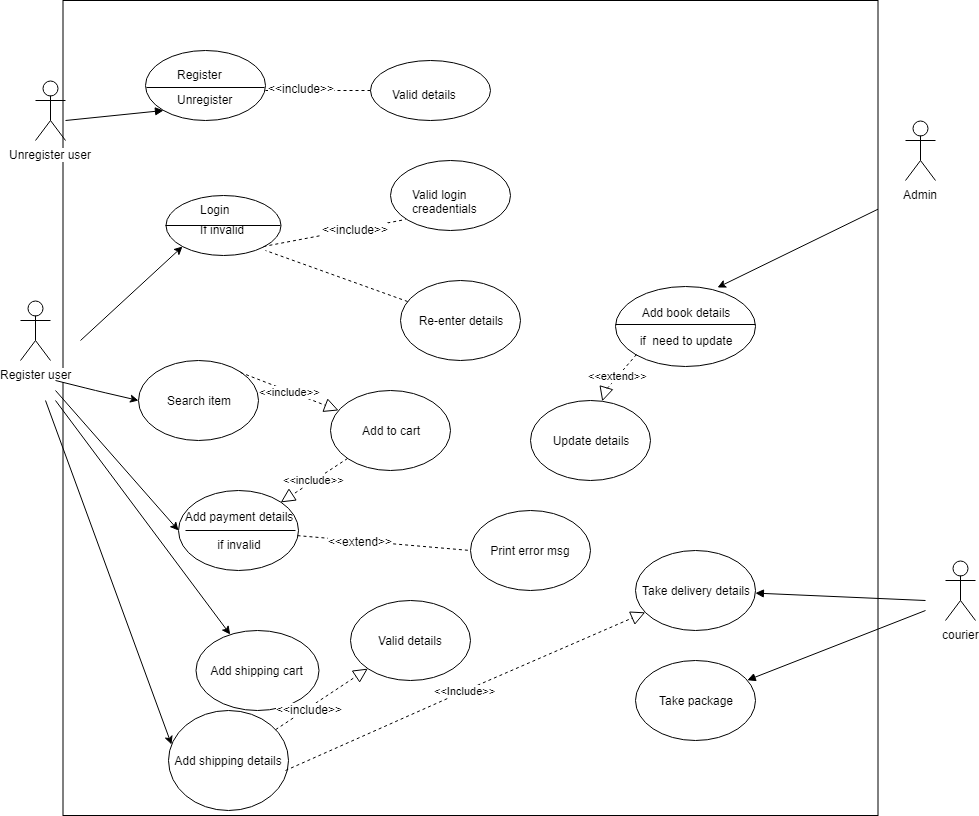

The diagram above was exported from draw.io. Its source (the exported page's mxGraphModel, read from the mxfile embedded in the PNG):
<mxGraphModel dx="840" dy="403" grid="1" gridSize="10" guides="1" tooltips="1" connect="1" arrows="1" fold="1" page="1" pageScale="1" pageWidth="850" pageHeight="1100" math="0" shadow="0">
  <root>
    <mxCell id="0" />
    <mxCell id="1" parent="0" />
    <mxCell id="sdncfmuBxrPIfByn7atW-1" value="" style="whiteSpace=wrap;html=1;aspect=fixed;" vertex="1" parent="1">
      <mxGeometry x="87.5" y="120" width="815" height="815" as="geometry" />
    </mxCell>
    <mxCell id="sdncfmuBxrPIfByn7atW-2" value="Unregister user" style="shape=umlActor;verticalLabelPosition=bottom;labelBackgroundColor=#ffffff;verticalAlign=top;html=1;outlineConnect=0;" vertex="1" parent="1">
      <mxGeometry x="60" y="200" width="30" height="60" as="geometry" />
    </mxCell>
    <mxCell id="sdncfmuBxrPIfByn7atW-8" value="Register user" style="shape=umlActor;verticalLabelPosition=bottom;labelBackgroundColor=#ffffff;verticalAlign=top;html=1;outlineConnect=0;" vertex="1" parent="1">
      <mxGeometry x="45" y="420" width="30" height="60" as="geometry" />
    </mxCell>
    <mxCell id="sdncfmuBxrPIfByn7atW-15" value="Admin" style="shape=umlActor;verticalLabelPosition=bottom;labelBackgroundColor=#ffffff;verticalAlign=top;html=1;outlineConnect=0;" vertex="1" parent="1">
      <mxGeometry x="930" y="240" width="30" height="60" as="geometry" />
    </mxCell>
    <mxCell id="sdncfmuBxrPIfByn7atW-16" value="" style="ellipse;whiteSpace=wrap;html=1;" vertex="1" parent="1">
      <mxGeometry x="170" y="170" width="120" height="70" as="geometry" />
    </mxCell>
    <mxCell id="sdncfmuBxrPIfByn7atW-19" value="" style="endArrow=none;html=1;" edge="1" parent="1">
      <mxGeometry width="50" height="50" relative="1" as="geometry">
        <mxPoint x="171" y="207" as="sourcePoint" />
        <mxPoint x="289" y="207" as="targetPoint" />
        <Array as="points" />
      </mxGeometry>
    </mxCell>
    <mxCell id="sdncfmuBxrPIfByn7atW-21" value="Unregister" style="text;html=1;resizable=0;points=[];autosize=1;align=left;verticalAlign=top;spacingTop=-4;" vertex="1" parent="1">
      <mxGeometry x="200" y="210" width="70" height="20" as="geometry" />
    </mxCell>
    <mxCell id="sdncfmuBxrPIfByn7atW-22" value="Register" style="text;html=1;resizable=0;points=[];autosize=1;align=left;verticalAlign=top;spacingTop=-4;" vertex="1" parent="1">
      <mxGeometry x="200" y="185" width="60" height="20" as="geometry" />
    </mxCell>
    <mxCell id="sdncfmuBxrPIfByn7atW-23" value="" style="ellipse;whiteSpace=wrap;html=1;" vertex="1" parent="1">
      <mxGeometry x="395" y="180" width="120" height="60" as="geometry" />
    </mxCell>
    <mxCell id="sdncfmuBxrPIfByn7atW-24" value="Valid details" style="text;html=1;resizable=0;points=[];autosize=1;align=left;verticalAlign=top;spacingTop=-4;" vertex="1" parent="1">
      <mxGeometry x="415" y="205" width="80" height="20" as="geometry" />
    </mxCell>
    <mxCell id="sdncfmuBxrPIfByn7atW-25" value="" style="ellipse;whiteSpace=wrap;html=1;" vertex="1" parent="1">
      <mxGeometry x="190" y="315" width="115" height="60" as="geometry" />
    </mxCell>
    <mxCell id="sdncfmuBxrPIfByn7atW-26" value="Login" style="text;html=1;resizable=0;points=[];autosize=1;align=left;verticalAlign=top;spacingTop=-4;" vertex="1" parent="1">
      <mxGeometry x="222.5" y="320" width="40" height="20" as="geometry" />
    </mxCell>
    <mxCell id="sdncfmuBxrPIfByn7atW-30" value="" style="endArrow=none;html=1;exitX=1;exitY=0.5;exitDx=0;exitDy=0;entryX=0;entryY=0.5;entryDx=0;entryDy=0;" edge="1" parent="1" source="sdncfmuBxrPIfByn7atW-25" target="sdncfmuBxrPIfByn7atW-25">
      <mxGeometry width="50" height="50" relative="1" as="geometry">
        <mxPoint x="310" y="385" as="sourcePoint" />
        <mxPoint x="360" y="335" as="targetPoint" />
      </mxGeometry>
    </mxCell>
    <mxCell id="sdncfmuBxrPIfByn7atW-31" value="If invalid" style="text;html=1;resizable=0;points=[];autosize=1;align=left;verticalAlign=top;spacingTop=-4;" vertex="1" parent="1">
      <mxGeometry x="222.5" y="340" width="60" height="20" as="geometry" />
    </mxCell>
    <mxCell id="sdncfmuBxrPIfByn7atW-32" value="" style="ellipse;whiteSpace=wrap;html=1;" vertex="1" parent="1">
      <mxGeometry x="415" y="280" width="120" height="70" as="geometry" />
    </mxCell>
    <mxCell id="sdncfmuBxrPIfByn7atW-33" value="Valid login &lt;br&gt;creadentials" style="text;html=1;resizable=0;points=[];autosize=1;align=left;verticalAlign=top;spacingTop=-4;" vertex="1" parent="1">
      <mxGeometry x="435" y="305" width="80" height="30" as="geometry" />
    </mxCell>
    <mxCell id="sdncfmuBxrPIfByn7atW-35" value="Re-enter details" style="ellipse;whiteSpace=wrap;html=1;" vertex="1" parent="1">
      <mxGeometry x="425" y="400" width="120" height="80" as="geometry" />
    </mxCell>
    <mxCell id="sdncfmuBxrPIfByn7atW-36" value="Add book details&lt;br&gt;&lt;br&gt;if&amp;nbsp; need to update&lt;br&gt;" style="ellipse;whiteSpace=wrap;html=1;" vertex="1" parent="1">
      <mxGeometry x="640" y="406" width="140" height="80" as="geometry" />
    </mxCell>
    <mxCell id="sdncfmuBxrPIfByn7atW-37" value="Search item" style="ellipse;whiteSpace=wrap;html=1;" vertex="1" parent="1">
      <mxGeometry x="162.5" y="480" width="120" height="80" as="geometry" />
    </mxCell>
    <mxCell id="sdncfmuBxrPIfByn7atW-38" value="Update details" style="ellipse;whiteSpace=wrap;html=1;" vertex="1" parent="1">
      <mxGeometry x="555" y="520" width="120" height="80" as="geometry" />
    </mxCell>
    <mxCell id="sdncfmuBxrPIfByn7atW-39" value="Print error msg" style="ellipse;whiteSpace=wrap;html=1;" vertex="1" parent="1">
      <mxGeometry x="495" y="630" width="120" height="80" as="geometry" />
    </mxCell>
    <mxCell id="sdncfmuBxrPIfByn7atW-40" value="Add payment details&lt;br&gt;&lt;br&gt;if invalid&lt;br&gt;" style="ellipse;whiteSpace=wrap;html=1;" vertex="1" parent="1">
      <mxGeometry x="202.5" y="610" width="120" height="80" as="geometry" />
    </mxCell>
    <mxCell id="sdncfmuBxrPIfByn7atW-43" value="Valid details" style="ellipse;whiteSpace=wrap;html=1;" vertex="1" parent="1">
      <mxGeometry x="375" y="720" width="120" height="80" as="geometry" />
    </mxCell>
    <mxCell id="sdncfmuBxrPIfByn7atW-44" value="Add shipping cart" style="ellipse;whiteSpace=wrap;html=1;" vertex="1" parent="1">
      <mxGeometry x="220" y="750" width="123" height="80" as="geometry" />
    </mxCell>
    <mxCell id="sdncfmuBxrPIfByn7atW-45" value="Add shipping details&lt;br&gt;" style="ellipse;whiteSpace=wrap;html=1;" vertex="1" parent="1">
      <mxGeometry x="193" y="830" width="120" height="100" as="geometry" />
    </mxCell>
    <mxCell id="sdncfmuBxrPIfByn7atW-46" value="Take delivery details" style="ellipse;whiteSpace=wrap;html=1;" vertex="1" parent="1">
      <mxGeometry x="660" y="670" width="120" height="80" as="geometry" />
    </mxCell>
    <mxCell id="sdncfmuBxrPIfByn7atW-47" value="Take package" style="ellipse;whiteSpace=wrap;html=1;" vertex="1" parent="1">
      <mxGeometry x="660" y="780" width="120" height="80" as="geometry" />
    </mxCell>
    <mxCell id="sdncfmuBxrPIfByn7atW-49" value="" style="endArrow=classic;html=1;entryX=0;entryY=1;entryDx=0;entryDy=0;" edge="1" parent="1" target="sdncfmuBxrPIfByn7atW-25">
      <mxGeometry width="50" height="50" relative="1" as="geometry">
        <mxPoint x="105" y="460" as="sourcePoint" />
        <mxPoint x="155" y="410" as="targetPoint" />
      </mxGeometry>
    </mxCell>
    <mxCell id="sdncfmuBxrPIfByn7atW-50" value="" style="endArrow=classic;html=1;entryX=0;entryY=0.5;entryDx=0;entryDy=0;" edge="1" parent="1" target="sdncfmuBxrPIfByn7atW-37">
      <mxGeometry width="50" height="50" relative="1" as="geometry">
        <mxPoint x="80" y="500" as="sourcePoint" />
        <mxPoint x="140" y="510" as="targetPoint" />
        <Array as="points">
          <mxPoint x="120" y="510" />
        </Array>
      </mxGeometry>
    </mxCell>
    <mxCell id="sdncfmuBxrPIfByn7atW-54" value="" style="endArrow=classic;html=1;entryX=0;entryY=0.5;entryDx=0;entryDy=0;" edge="1" parent="1" target="sdncfmuBxrPIfByn7atW-40">
      <mxGeometry width="50" height="50" relative="1" as="geometry">
        <mxPoint x="80" y="510" as="sourcePoint" />
        <mxPoint x="130" y="640" as="targetPoint" />
      </mxGeometry>
    </mxCell>
    <mxCell id="sdncfmuBxrPIfByn7atW-55" value="" style="endArrow=classic;html=1;entryX=0.029;entryY=0.338;entryDx=0;entryDy=0;entryPerimeter=0;" edge="1" parent="1" target="sdncfmuBxrPIfByn7atW-45">
      <mxGeometry width="50" height="50" relative="1" as="geometry">
        <mxPoint x="70" y="520" as="sourcePoint" />
        <mxPoint x="198" y="848" as="targetPoint" />
      </mxGeometry>
    </mxCell>
    <mxCell id="sdncfmuBxrPIfByn7atW-56" value="" style="endArrow=none;dashed=1;html=1;entryX=-0.062;entryY=1.133;entryDx=0;entryDy=0;entryPerimeter=0;exitX=1;exitY=1;exitDx=0;exitDy=0;" edge="1" parent="1" source="sdncfmuBxrPIfByn7atW-25" target="sdncfmuBxrPIfByn7atW-33">
      <mxGeometry width="50" height="50" relative="1" as="geometry">
        <mxPoint x="325" y="370" as="sourcePoint" />
        <mxPoint x="375" y="320" as="targetPoint" />
      </mxGeometry>
    </mxCell>
    <mxCell id="sdncfmuBxrPIfByn7atW-60" value="&amp;lt;&amp;lt;include&amp;gt;&amp;gt;" style="text;html=1;resizable=0;points=[];align=center;verticalAlign=middle;labelBackgroundColor=#ffffff;" vertex="1" connectable="0" parent="sdncfmuBxrPIfByn7atW-56">
      <mxGeometry x="0.2765" relative="1" as="geometry">
        <mxPoint x="1" as="offset" />
      </mxGeometry>
    </mxCell>
    <mxCell id="sdncfmuBxrPIfByn7atW-59" value="" style="endArrow=classic;html=1;entryX=0.725;entryY=0.013;entryDx=0;entryDy=0;entryPerimeter=0;" edge="1" parent="1" source="sdncfmuBxrPIfByn7atW-1" target="sdncfmuBxrPIfByn7atW-36">
      <mxGeometry width="50" height="50" relative="1" as="geometry">
        <mxPoint x="850" y="290" as="sourcePoint" />
        <mxPoint x="800" y="250" as="targetPoint" />
      </mxGeometry>
    </mxCell>
    <mxCell id="sdncfmuBxrPIfByn7atW-61" value="" style="endArrow=none;dashed=1;html=1;" edge="1" parent="1" source="sdncfmuBxrPIfByn7atW-35">
      <mxGeometry width="50" height="50" relative="1" as="geometry">
        <mxPoint x="310" y="450" as="sourcePoint" />
        <mxPoint x="290" y="370" as="targetPoint" />
      </mxGeometry>
    </mxCell>
    <mxCell id="sdncfmuBxrPIfByn7atW-62" value="" style="endArrow=none;dashed=1;html=1;entryX=0;entryY=0.5;entryDx=0;entryDy=0;" edge="1" parent="1" target="sdncfmuBxrPIfByn7atW-23">
      <mxGeometry width="50" height="50" relative="1" as="geometry">
        <mxPoint x="290" y="210" as="sourcePoint" />
        <mxPoint x="380" y="190" as="targetPoint" />
      </mxGeometry>
    </mxCell>
    <mxCell id="sdncfmuBxrPIfByn7atW-63" value="&amp;lt;&amp;lt;include&amp;gt;&amp;gt;" style="text;html=1;resizable=0;points=[];align=center;verticalAlign=middle;labelBackgroundColor=#ffffff;" vertex="1" connectable="0" parent="sdncfmuBxrPIfByn7atW-62">
      <mxGeometry x="-0.3333" y="3" relative="1" as="geometry">
        <mxPoint as="offset" />
      </mxGeometry>
    </mxCell>
    <mxCell id="sdncfmuBxrPIfByn7atW-64" value="" style="endArrow=none;dashed=1;html=1;entryX=0;entryY=0.5;entryDx=0;entryDy=0;" edge="1" parent="1" source="sdncfmuBxrPIfByn7atW-40" target="sdncfmuBxrPIfByn7atW-39">
      <mxGeometry width="50" height="50" relative="1" as="geometry">
        <mxPoint x="350" y="700" as="sourcePoint" />
        <mxPoint x="400" y="650" as="targetPoint" />
      </mxGeometry>
    </mxCell>
    <mxCell id="sdncfmuBxrPIfByn7atW-65" value="&amp;lt;&amp;lt;extend&amp;gt;&amp;gt;" style="text;html=1;resizable=0;points=[];align=center;verticalAlign=middle;labelBackgroundColor=#ffffff;" vertex="1" connectable="0" parent="sdncfmuBxrPIfByn7atW-64">
      <mxGeometry x="-0.2705" relative="1" as="geometry">
        <mxPoint as="offset" />
      </mxGeometry>
    </mxCell>
    <mxCell id="sdncfmuBxrPIfByn7atW-76" value="" style="endArrow=classic;html=1;" edge="1" parent="1" target="sdncfmuBxrPIfByn7atW-44">
      <mxGeometry width="50" height="50" relative="1" as="geometry">
        <mxPoint x="80" y="520" as="sourcePoint" />
        <mxPoint x="170" y="720" as="targetPoint" />
      </mxGeometry>
    </mxCell>
    <mxCell id="sdncfmuBxrPIfByn7atW-77" value="" style="line;strokeWidth=1;fillColor=none;align=left;verticalAlign=middle;spacingTop=-1;spacingLeft=3;spacingRight=3;rotatable=0;labelPosition=right;points=[];portConstraint=eastwest;fontSize=12;" vertex="1" parent="1">
      <mxGeometry x="640" y="440" width="140" height="8" as="geometry" />
    </mxCell>
    <mxCell id="sdncfmuBxrPIfByn7atW-81" value="&amp;lt;&amp;lt;extend&amp;gt;&amp;gt;" style="endArrow=block;dashed=1;endFill=0;endSize=12;html=1;exitX=0;exitY=1;exitDx=0;exitDy=0;" edge="1" parent="1" source="sdncfmuBxrPIfByn7atW-36" target="sdncfmuBxrPIfByn7atW-38">
      <mxGeometry width="160" relative="1" as="geometry">
        <mxPoint x="650" y="510" as="sourcePoint" />
        <mxPoint x="690" y="510" as="targetPoint" />
        <Array as="points">
          <mxPoint x="630" y="510" />
        </Array>
      </mxGeometry>
    </mxCell>
    <mxCell id="sdncfmuBxrPIfByn7atW-82" value="" style="line;strokeWidth=1;fillColor=none;align=left;verticalAlign=middle;spacingTop=-1;spacingLeft=3;spacingRight=3;rotatable=0;labelPosition=right;points=[];portConstraint=eastwest;fontSize=12;" vertex="1" parent="1">
      <mxGeometry x="210" y="646" width="110" height="8" as="geometry" />
    </mxCell>
    <mxCell id="sdncfmuBxrPIfByn7atW-84" value="" style="endArrow=block;dashed=1;endFill=0;endSize=12;html=1;" edge="1" parent="1" source="sdncfmuBxrPIfByn7atW-45" target="sdncfmuBxrPIfByn7atW-43">
      <mxGeometry width="160" relative="1" as="geometry">
        <mxPoint x="330" y="860" as="sourcePoint" />
        <mxPoint x="490" y="860" as="targetPoint" />
      </mxGeometry>
    </mxCell>
    <mxCell id="sdncfmuBxrPIfByn7atW-85" value="&amp;lt;&amp;lt;include&amp;gt;&amp;gt;" style="text;html=1;resizable=0;points=[];align=center;verticalAlign=middle;labelBackgroundColor=#ffffff;" vertex="1" connectable="0" parent="sdncfmuBxrPIfByn7atW-84">
      <mxGeometry x="-0.3058" y="-1" relative="1" as="geometry">
        <mxPoint x="1" as="offset" />
      </mxGeometry>
    </mxCell>
    <mxCell id="sdncfmuBxrPIfByn7atW-87" value="courier" style="shape=umlActor;verticalLabelPosition=bottom;labelBackgroundColor=#ffffff;verticalAlign=top;html=1;" vertex="1" parent="1">
      <mxGeometry x="970" y="680" width="30" height="60" as="geometry" />
    </mxCell>
    <mxCell id="sdncfmuBxrPIfByn7atW-107" value="" style="endArrow=block;endFill=1;endSize=6;html=1;" edge="1" parent="1" target="sdncfmuBxrPIfByn7atW-46">
      <mxGeometry width="100" relative="1" as="geometry">
        <mxPoint x="950" y="720" as="sourcePoint" />
        <mxPoint x="630" y="860" as="targetPoint" />
      </mxGeometry>
    </mxCell>
    <mxCell id="sdncfmuBxrPIfByn7atW-108" value="" style="endArrow=block;endFill=1;endSize=6;html=1;" edge="1" parent="1" target="sdncfmuBxrPIfByn7atW-47">
      <mxGeometry width="100" relative="1" as="geometry">
        <mxPoint x="950" y="730" as="sourcePoint" />
        <mxPoint x="910" y="800" as="targetPoint" />
      </mxGeometry>
    </mxCell>
    <mxCell id="sdncfmuBxrPIfByn7atW-111" value="" style="endArrow=block;endFill=1;endSize=6;html=1;entryX=0;entryY=1;entryDx=0;entryDy=0;" edge="1" parent="1" target="sdncfmuBxrPIfByn7atW-16">
      <mxGeometry width="100" relative="1" as="geometry">
        <mxPoint x="90" y="240" as="sourcePoint" />
        <mxPoint x="190" y="240" as="targetPoint" />
      </mxGeometry>
    </mxCell>
    <mxCell id="sdncfmuBxrPIfByn7atW-112" value="&amp;lt;&amp;lt;Include&amp;gt;&amp;gt;" style="endArrow=block;dashed=1;endFill=0;endSize=12;html=1;" edge="1" parent="1" target="sdncfmuBxrPIfByn7atW-46">
      <mxGeometry width="160" relative="1" as="geometry">
        <mxPoint x="310" y="890" as="sourcePoint" />
        <mxPoint x="470" y="890" as="targetPoint" />
        <Array as="points">
          <mxPoint x="490" y="810" />
        </Array>
      </mxGeometry>
    </mxCell>
    <mxCell id="sdncfmuBxrPIfByn7atW-113" value="Add to cart" style="ellipse;whiteSpace=wrap;html=1;" vertex="1" parent="1">
      <mxGeometry x="355" y="510" width="120" height="80" as="geometry" />
    </mxCell>
    <mxCell id="sdncfmuBxrPIfByn7atW-114" value="&amp;lt;&amp;lt;include&amp;gt;&amp;gt;" style="endArrow=block;dashed=1;endFill=0;endSize=12;html=1;exitX=1;exitY=0;exitDx=0;exitDy=0;" edge="1" parent="1" source="sdncfmuBxrPIfByn7atW-37" target="sdncfmuBxrPIfByn7atW-113">
      <mxGeometry width="160" relative="1" as="geometry">
        <mxPoint x="270" y="485.5" as="sourcePoint" />
        <mxPoint x="430" y="485.5" as="targetPoint" />
      </mxGeometry>
    </mxCell>
    <mxCell id="sdncfmuBxrPIfByn7atW-115" value="&amp;lt;&amp;lt;include&amp;gt;&amp;gt;" style="endArrow=block;dashed=1;endFill=0;endSize=12;html=1;" edge="1" parent="1" source="sdncfmuBxrPIfByn7atW-113" target="sdncfmuBxrPIfByn7atW-40">
      <mxGeometry width="160" relative="1" as="geometry">
        <mxPoint x="310" y="590" as="sourcePoint" />
        <mxPoint x="470" y="590" as="targetPoint" />
      </mxGeometry>
    </mxCell>
  </root>
</mxGraphModel>